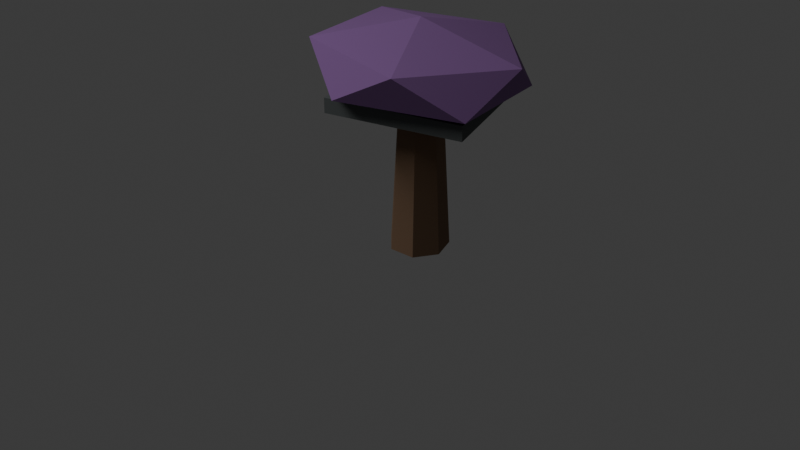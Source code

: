 # Source: df_mushroom_blocker_b.blend  (saved by Blender 5.1.30; exported with 4.5.12 LTS)
import bpy
from mathutils import Matrix  # noqa: F401  (used for matrix-valued properties, if any)

bpy.ops.wm.read_factory_settings(use_empty=True)
scene = bpy.context.scene
scene.name = 'Scene'

# ---- collections
col_collection = bpy.data.collections.new('Collection'); scene.collection.children.link(col_collection)

# ---- materials (node trees are filled in below, after node groups)
mat_dead_wood_008 = bpy.data.materials.new('dead_wood.008')
mat_dead_wood_008.diffuse_color = (0.2, 0.12, 0.07, 1.0)
mat_bruise_mushroom_cap_008 = bpy.data.materials.new('bruise_mushroom_cap.008')
mat_bruise_mushroom_cap_008.diffuse_color = (0.25, 0.12, 0.33, 1.0)
mat_dark_rock_008 = bpy.data.materials.new('dark_rock.008')
mat_dark_rock_008.diffuse_color = (0.09, 0.1, 0.1, 1.0)

# ---- material node trees
mat_dead_wood_008.use_nodes = True; mat_dead_wood_008.node_tree.nodes.clear()
_N = mat_dead_wood_008.node_tree.nodes; _L = mat_dead_wood_008.node_tree.links
n0 = _N.new('ShaderNodeBsdfPrincipled'); n0.name = 'Principled BSDF'; n0.location = (-200, 100)
n0.inputs[0].default_value = (0.2, 0.12, 0.07, 1.0)
n0.inputs[2].default_value = 0.92
n1 = _N.new('ShaderNodeOutputMaterial'); n1.name = 'Material Output'; n1.location = (200, 100)
_L.new(n0.outputs[0], n1.inputs[0])
n1.is_active_output = True
mat_bruise_mushroom_cap_008.use_nodes = True; mat_bruise_mushroom_cap_008.node_tree.nodes.clear()
_N = mat_bruise_mushroom_cap_008.node_tree.nodes; _L = mat_bruise_mushroom_cap_008.node_tree.links
n0 = _N.new('ShaderNodeBsdfPrincipled'); n0.name = 'Principled BSDF'; n0.location = (-200, 100)
n0.inputs[0].default_value = (0.25, 0.12, 0.33, 1.0)
n0.inputs[2].default_value = 0.92
n1 = _N.new('ShaderNodeOutputMaterial'); n1.name = 'Material Output'; n1.location = (200, 100)
_L.new(n0.outputs[0], n1.inputs[0])
n1.is_active_output = True
mat_dark_rock_008.use_nodes = True; mat_dark_rock_008.node_tree.nodes.clear()
_N = mat_dark_rock_008.node_tree.nodes; _L = mat_dark_rock_008.node_tree.links
n0 = _N.new('ShaderNodeBsdfPrincipled'); n0.name = 'Principled BSDF'; n0.location = (-200, 100)
n0.inputs[0].default_value = (0.09, 0.1, 0.1, 1.0)
n0.inputs[2].default_value = 0.92
n1 = _N.new('ShaderNodeOutputMaterial'); n1.name = 'Material Output'; n1.location = (200, 100)
_L.new(n0.outputs[0], n1.inputs[0])
n1.is_active_output = True

# ---- world
world_world = bpy.data.worlds.new('World'); scene.world = world_world
world_world.use_nodes = True; world_world.node_tree.nodes.clear()
_N = world_world.node_tree.nodes; _L = world_world.node_tree.links
n0 = _N.new('ShaderNodeOutputWorld'); n0.name = 'World Output'; n0.location = (200, 100)
n1 = _N.new('ShaderNodeBackground'); n1.name = 'Background'; n1.location = (-200, 100)
n1.inputs[0].default_value = (0.05088, 0.05088, 0.05088, 1.0)
_L.new(n1.outputs[0], n0.inputs[0])
n0.is_active_output = True
world_world.color = (0.05088, 0.05088, 0.05088)
world_world.sun_shadow_jitter_overblur = 0.0

# ---- cameras
cam_camera_009 = bpy.data.cameras.new('Camera.009')

# ---- lights
light_area_008 = bpy.data.lights.new('Area.008', 'AREA')
light_area_008.energy = 300.0
light_area_008.size = 4.0
light_area_008.size_y = 1.0

# ---- meshes
me_cone_007 = bpy.data.meshes.new('Cone.007')
me_cone_007.from_pydata([(0.0, 0.16, -0.45), (0.0, 0.11, 0.45), (0.1251, 0.09976, -0.45), (0.086, 0.06858, 0.45), (0.156, -0.0356, -0.45), (0.1072, -0.02448, 0.45), (0.06942, -0.1442, -0.45), (0.04773, -0.09911, 0.45), (-0.06942, -0.1442, -0.45), (-0.04773, -0.09911, 0.45), (-0.156, -0.0356, -0.45), (-0.1072, -0.02448, 0.45), (-0.1251, 0.09976, -0.45), (-0.086, 0.06858, 0.45)], [], [(0, 1, 3, 2), (2, 3, 5, 4), (4, 5, 7, 6), (6, 7, 9, 8), (8, 9, 11, 10), (3, 1, 13, 11, 9, 7, 5), (10, 11, 13, 12), (12, 13, 1, 0), (0, 2, 4, 6, 8, 10, 12)])
_uv = me_cone_007.uv_layers.new(name='UVMap')
_uv.uv.foreach_set('vector', [1.0, 0.5, 1.0, 1.0, 0.8571, 1.0, 0.8571, 0.5, 0.8571, 0.5, 0.8571, 1.0, 0.7143, 1.0, 0.7143, 0.5, 0.7143, 0.5, 0.7143, 1.0, 0.5714, 1.0, 0.5714, 0.5, 0.5714, 0.5, 0.5714, 1.0, 0.4286, 1.0, 0.4286, 0.5, 0.4286, 0.5, 0.4286, 1.0, 0.2857, 1.0, 0.2857, 0.5, 0.4376, 0.3996, 0.25, 0.49, 0.06236, 0.3996, 0.01602, 0.1966, 0.1459, 0.03377, 0.3541, 0.03377, 0.484, 0.1966, 0.2857, 0.5, 0.2857, 1.0, 0.1429, 1.0, 0.1429, 0.5, 0.1429, 0.5, 0.1429, 1.0, 2.98e-08, 1.0, 2.98e-08, 0.5, 0.75, 0.49, 0.9376, 0.3996, 0.984, 0.1966, 0.8541, 0.03377, 0.6459, 0.03377, 0.516, 0.1966, 0.5624, 0.3996])
me_cone_007.materials.append(mat_dead_wood_008)
me_cone_007.update()
me_icosphere_001 = bpy.data.meshes.new('Icosphere.001')
me_icosphere_001.from_pydata([(0.0, 0.0, -0.2226), (0.4602, -0.2786, -0.09955), (-0.1758, -0.4508, -0.09955), (-0.5689, 0.0, -0.09955), (-0.1758, 0.4508, -0.09955), (0.4602, 0.2786, -0.09955), (0.1758, -0.4508, 0.09955), (-0.4602, -0.2786, 0.09955), (-0.4602, 0.2786, 0.09955), (0.1758, 0.4508, 0.09955), (0.5689, 0.0, 0.09955), (0.0, 0.0, 0.2226)], [], [(0, 1, 2), (1, 0, 5), (0, 2, 3), (0, 3, 4), (0, 4, 5), (1, 5, 10), (2, 1, 6), (3, 2, 7), (4, 3, 8), (5, 4, 9), (1, 10, 6), (2, 6, 7), (3, 7, 8), (4, 8, 9), (5, 9, 10), (6, 10, 11), (7, 6, 11), (8, 7, 11), (9, 8, 11), (10, 9, 11)])
_uv = me_icosphere_001.uv_layers.new(name='UVMap')
_uv.uv.foreach_set('vector', [0.1818, 0.0, 0.2727, 0.1575, 0.09091, 0.1575, 0.2727, 0.1575, 0.3636, 0.0, 0.4545, 0.1575, 0.9091, 0.0, 1.0, 0.1575, 0.8182, 0.1575, 0.7273, 0.0, 0.8182, 0.1575, 0.6364, 0.1575, 0.5455, 0.0, 0.6364, 0.1575, 0.4545, 0.1575, 0.2727, 0.1575, 0.4545, 0.1575, 0.3636, 0.3149, 0.09091, 0.1575, 0.2727, 0.1575, 0.1818, 0.3149, 0.8182, 0.1575, 1.0, 0.1575, 0.9091, 0.3149, 0.6364, 0.1575, 0.8182, 0.1575, 0.7273, 0.3149, 0.4545, 0.1575, 0.6364, 0.1575, 0.5455, 0.3149, 0.2727, 0.1575, 0.3636, 0.3149, 0.1818, 0.3149, 0.09091, 0.1575, 0.1818, 0.3149, 0.0, 0.3149, 0.8182, 0.1575, 0.9091, 0.3149, 0.7273, 0.3149, 0.6364, 0.1575, 0.7273, 0.3149, 0.5455, 0.3149, 0.4545, 0.1575, 0.5455, 0.3149, 0.3636, 0.3149, 0.1818, 0.3149, 0.3636, 0.3149, 0.2727, 0.4724, 0.0, 0.3149, 0.1818, 0.3149, 0.09091, 0.4724, 0.7273, 0.3149, 0.9091, 0.3149, 0.8182, 0.4724, 0.5455, 0.3149, 0.7273, 0.3149, 0.6364, 0.4724, 0.3636, 0.3149, 0.5455, 0.3149, 0.4545, 0.4724])
me_icosphere_001.materials.append(mat_bruise_mushroom_cap_008)
me_icosphere_001.update()
me_cube_035 = bpy.data.meshes.new('Cube.035')
me_cube_035.from_pydata([(-0.36, -0.31, -0.04), (-0.36, -0.31, 0.04), (-0.36, 0.31, -0.04), (-0.36, 0.31, 0.04), (0.36, -0.31, -0.04), (0.36, -0.31, 0.04), (0.36, 0.31, -0.04), (0.36, 0.31, 0.04)], [], [(0, 1, 3, 2), (2, 3, 7, 6), (6, 7, 5, 4), (4, 5, 1, 0), (2, 6, 4, 0), (7, 3, 1, 5)])
_uv = me_cube_035.uv_layers.new(name='UVMap')
_uv.uv.foreach_set('vector', [0.375, 0.0, 0.625, 0.0, 0.625, 0.25, 0.375, 0.25, 0.375, 0.25, 0.625, 0.25, 0.625, 0.5, 0.375, 0.5, 0.375, 0.5, 0.625, 0.5, 0.625, 0.75, 0.375, 0.75, 0.375, 0.75, 0.625, 0.75, 0.625, 1.0, 0.375, 1.0, 0.125, 0.5, 0.375, 0.5, 0.375, 0.75, 0.125, 0.75, 0.625, 0.5, 0.875, 0.5, 0.875, 0.75, 0.625, 0.75])
me_cube_035.materials.append(mat_dark_rock_008)
me_cube_035.update()

# ---- objects
ob_stalk = bpy.data.objects.new('stalk', me_cone_007)
ob_cap = bpy.data.objects.new('cap', me_icosphere_001)
ob_cap_shadow = bpy.data.objects.new('cap_shadow', me_cube_035)
ob_area = bpy.data.objects.new('Area', light_area_008)
ob_camera = bpy.data.objects.new('Camera', cam_camera_009)

# ---- transforms, parenting, visibility, modifiers, constraints
ob_stalk.location = (0.0, 0.0, 0.46)
ob_cap.location = (0.0, 0.0, 1.02)
ob_cap_shadow.location = (0.0, 0.0, 0.84)
ob_cap_shadow.rotation_euler = (0.0, 0.0, 0.2)
ob_area.location = (-3.0, -4.0, 6.0)
ob_camera.location = (3.0, -4.0, 3.0)
ob_camera.rotation_euler = (1.047, 0.0, 0.6632)

# ---- collection membership
col_collection.objects.link(ob_stalk)
col_collection.objects.link(ob_cap)
col_collection.objects.link(ob_cap_shadow)
col_collection.objects.link(ob_area)
col_collection.objects.link(ob_camera)

# ---- scene / render settings (as saved in the file)
scene.camera = ob_camera
scene.frame_start = 1; scene.frame_end = 250; scene.frame_set(1)
scene.render.engine = 'BLENDER_EEVEE_NEXT'
scene.render.bake_bias = 0.0
scene.render.bake_samples = 0
scene.cycles.sampling_pattern = 'TABULATED_SOBOL'
scene.eevee.use_volume_custom_range = False
bpy.context.view_layer.update()
